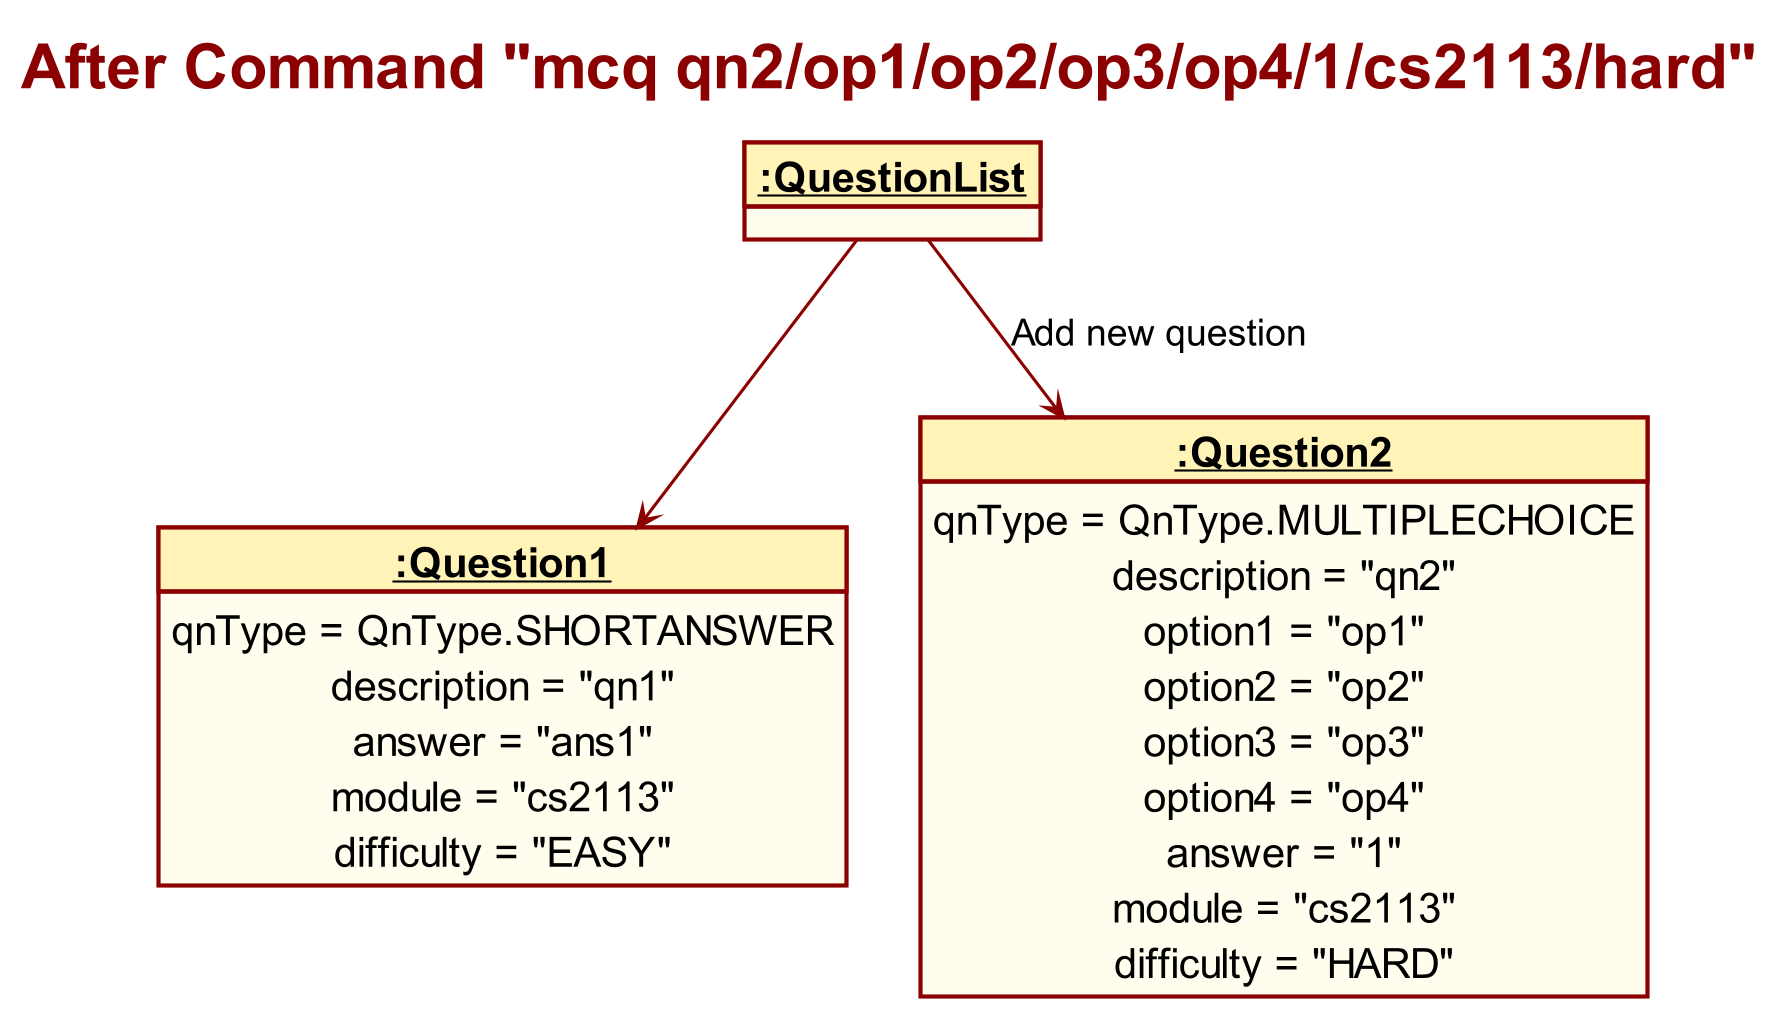

The diagram above was rendered by PlantUML. Its source (embedded in the PNG):
@startuml
!include Style.puml

title After Command "mcq qn2/op1/op2/op3/op4/1/cs2113/hard"

object "__:QuestionList__" as QuestionList

object "__:Question1__" as Question1 {
    qnType = QnType.SHORTANSWER
    description = "qn1"
    answer = "ans1"
    module = "cs2113"
    difficulty = "EASY"
}

object "__:Question2__" as Question2 {
    qnType = QnType.MULTIPLECHOICE
    description = "qn2"
    option1 = "op1"
    option2 = "op2"
    option3 = "op3"
    option4 = "op4"
    answer = "1"
    module = "cs2113"
    difficulty = "HARD"
}

QuestionList --> Question1
QuestionList --> Question2 : Add new question
@enduml